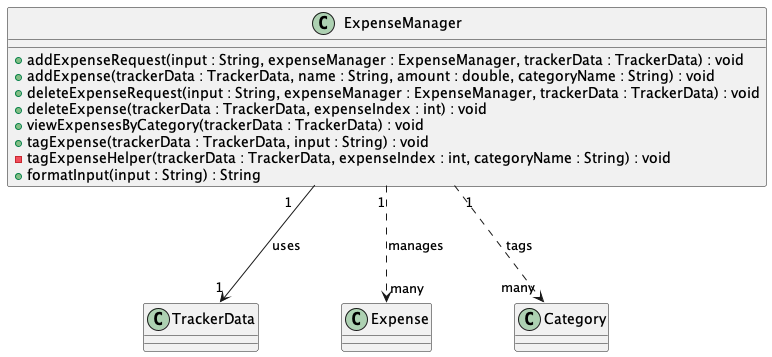

The diagram above was rendered by PlantUML. Its source (embedded in the PNG):
@startuml
'https://plantuml.com/class-diagram

class ExpenseManager {
    + addExpenseRequest(input : String, expenseManager : ExpenseManager, trackerData : TrackerData) : void
    + addExpense(trackerData : TrackerData, name : String, amount : double, categoryName : String) : void
    + deleteExpenseRequest(input : String, expenseManager : ExpenseManager, trackerData : TrackerData) : void
    + deleteExpense(trackerData : TrackerData, expenseIndex : int) : void
    + viewExpensesByCategory(trackerData : TrackerData) : void
    + tagExpense(trackerData : TrackerData, input : String) : void
    - tagExpenseHelper(trackerData : TrackerData, expenseIndex : int, categoryName : String) : void
    + formatInput(input : String) : String
}

ExpenseManager "1" --> "1" TrackerData : uses
ExpenseManager "1" ..> "many" Expense : manages
ExpenseManager "1" ..> "many" Category : tags

@enduml